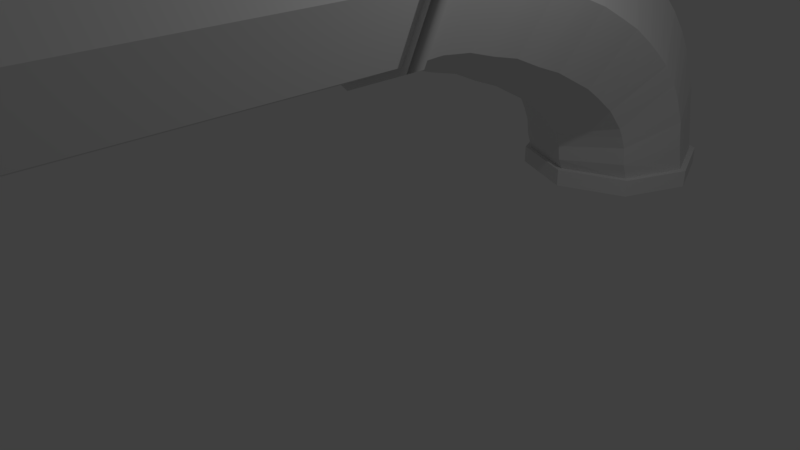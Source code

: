 # Source: Pipe_Piece_4.blend  (saved by Blender 2.79.0; exported with 4.5.12 LTS)
import bpy
from mathutils import Matrix  # noqa: F401  (used for matrix-valued properties, if any)

bpy.ops.wm.read_factory_settings(use_empty=True)
scene = bpy.context.scene
scene.name = 'Scene'

# ---- collections
col_collection_1 = bpy.data.collections.new('Collection 1'); scene.collection.children.link(col_collection_1)
col_collection_7 = bpy.data.collections.new('Collection 7'); scene.collection.children.link(col_collection_7)

# ---- materials (node trees are filled in below, after node groups)
mat_none = bpy.data.materials.new('None')
mat_none.alpha_threshold = 0.0
mat_none.use_transparent_shadow = False
mat_none.specular_color = (0.8, 0.8, 0.8)
mat_none.roughness = 0.5
mat_none.specular_intensity = 1.0

# ---- material node trees

# ---- world
world_world = bpy.data.worlds.new('World'); scene.world = world_world
world_world.color = (0.05088, 0.05088, 0.05088)
world_world.use_sun_shadow = False
world_world.sun_shadow_jitter_overblur = 0.0
world_world.cycles.sampling_method = 'MANUAL'

# ---- cameras
cam_camera = bpy.data.cameras.new('Camera')
cam_camera.clip_end = 100.0
cam_camera.lens = 35.0
cam_camera.sensor_width = 32.0
cam_camera.sensor_height = 18.0
cam_camera.ortho_scale = 7.314
cam_camera.dof.focus_distance = 0.0
cam_camera.dof.aperture_fstop = 128.0

# ---- lights
light_lamp = bpy.data.lights.new('Lamp', 'POINT')
light_lamp.transmission_factor = 0.0
light_lamp.cutoff_distance = 30.0
light_lamp.energy = 100.0
light_lamp.shadow_buffer_clip_start = 1.001
light_lamp.shadow_soft_size = 0.1
light_lamp.shadow_maximum_resolution = 0.006
light_lamp.use_absolute_resolution = True

# ---- meshes
me_cylinder_000 = bpy.data.meshes.new('Cylinder.000')
me_cylinder_000.from_pydata([(0.0, 4.927, 3.659), (0.9192, 4.546, 3.659), (0.9846, 4.612, 3.659), (0.0, 5.019, 3.659), (1.3, 3.627, 3.659), (1.392, 3.627, 3.659), (0.9192, 2.708, 3.659), (0.9192, 2.708, 3.396), (0.9846, 2.643, 3.396), (0.9846, 2.643, 3.659), (0.0, 2.327, 3.659), (0.0, 2.327, 3.396), (0.0, 2.235, 3.396), (0.0, 2.235, 3.659), (-0.9192, 2.708, 3.659), (-0.9192, 2.708, 3.396), (-0.9846, 2.643, 3.396), (-0.9846, 2.643, 3.659), (-0.9192, 4.546, 3.659), (-1.3, 3.627, 3.659), (-1.0, 3.627, 3.659), (-0.7071, 4.334, 3.659), (0.0, 4.627, 3.659), (0.7071, 4.334, 3.659), (1.0, 3.627, 3.659), (-0.9192, 4.546, 3.396), (-1.3, 3.627, 3.396), (-1.392, 3.627, 3.396), (-0.9846, 4.612, 3.396), (0.0, 4.927, 3.396), (0.0, 5.019, 3.396), (0.0, 4.927, -4.03), (0.9192, 4.546, -4.03), (1.3, 3.627, -4.03), (1.0, 3.627, -4.03), (0.7071, 4.334, -4.03), (0.0, 4.627, -4.03), (-0.7071, 4.334, -4.03), (-1.0, 3.627, -4.03), (-1.3, 3.627, -4.03), (-0.9192, 4.546, -4.03), (0.7071, 2.92, 3.659), (0.0, 2.627, 3.659), (-0.7071, 2.92, 3.659), (-0.7071, 2.92, -4.03), (0.7071, 2.92, -4.03), (0.0, 2.627, -4.03), (0.9192, 2.708, -4.03), (0.0, 2.327, -4.03), (-0.9192, 2.708, -4.03), (-0.9192, 4.546, -3.767), (-0.9846, 4.612, -3.767), (-0.9846, 4.612, -4.03), (0.0, 4.927, -3.767), (-1.3, 3.627, -3.767), (-1.392, 3.627, -3.767), (-1.392, 3.627, -4.03), (-0.9192, 2.708, -3.767), (0.0, 2.327, -3.767), (0.0, 2.235, -3.767), (0.0, 2.235, -4.03), (0.9192, 2.708, -3.767), (1.392, 3.627, -4.03), (0.9846, 2.643, -4.03), (1.3, 3.627, -3.767), (1.3, 3.627, 3.396), (0.9192, 4.546, -3.767), (0.9846, 4.612, -3.767), (0.9846, 4.612, -4.03), (0.9192, 4.546, 3.396), (0.0, 5.019, -3.767), (0.9846, 4.612, 3.396), (1.392, 3.627, 3.396), (-1.392, 3.627, 3.659), (-0.9846, 4.612, 3.659), (1.392, 3.627, -3.767), (0.0, 5.019, -4.03), (-0.9846, 2.643, -4.03), (-0.9846, 2.643, -3.767), (0.9846, 2.643, -3.767)], [], [(0, 1, 2, 3), (1, 4, 5, 2), (6, 7, 8, 9), (10, 11, 12, 13), (14, 15, 16, 17), (1, 0, 18, 19, 20, 21, 22, 23, 24, 4), (25, 26, 27, 28), (29, 25, 28, 30), (31, 32, 33, 34, 35, 36, 37, 38, 39, 40), (37, 21, 20, 38), (4, 24, 41, 42, 43, 20, 19, 14, 10, 6), (34, 24, 23, 35), (38, 20, 43, 44), (45, 41, 24, 34), (46, 42, 41, 45), (36, 22, 21, 37), (35, 23, 22, 36), (44, 43, 42, 46), (39, 38, 44, 46, 45, 34, 33, 47, 48, 49), (40, 50, 51, 52), (50, 25, 29, 53), (39, 54, 55, 56), (54, 26, 25, 50), (57, 15, 26, 54), (48, 58, 59, 60), (58, 11, 15, 57), (61, 7, 11, 58), (47, 33, 62, 63), (64, 65, 7, 61), (32, 66, 67, 68), (66, 69, 65, 64), (53, 66, 67, 70), (53, 29, 69, 66), (30, 3, 2, 71), (1, 69, 71, 2), (69, 29, 30, 71), (29, 0, 3, 30), (71, 2, 5, 72), (4, 65, 72, 5), (65, 69, 71, 72), (72, 5, 9, 8), (4, 6, 9, 5), (7, 65, 72, 8), (8, 9, 13, 12), (6, 10, 13, 9), (11, 7, 8, 12), (12, 13, 17, 16), (10, 14, 17, 13), (15, 11, 12, 16), (16, 17, 73, 27), (26, 15, 16, 27), (14, 19, 73, 17), (19, 26, 27, 73), (27, 73, 74, 28), (18, 25, 28, 74), (19, 18, 74, 73), (28, 74, 3, 30), (18, 0, 3, 74), (68, 67, 75, 62), (66, 64, 75, 67), (64, 33, 62, 75), (33, 32, 68, 62), (76, 70, 67, 68), (31, 53, 70, 76), (32, 31, 76, 68), (52, 51, 70, 76), (50, 53, 70, 51), (31, 40, 52, 76), (56, 55, 51, 52), (40, 39, 56, 52), (54, 50, 51, 55), (77, 78, 55, 56), (39, 49, 77, 56), (57, 54, 55, 78), (49, 57, 78, 77), (60, 59, 78, 77), (58, 57, 78, 59), (49, 48, 60, 77), (63, 79, 59, 60), (48, 47, 63, 60), (61, 58, 59, 79), (47, 61, 79, 63), (62, 75, 79, 63), (64, 61, 79, 75)])
me_cylinder_000.polygons.foreach_set('use_smooth', [True] * 84)
_k = set([(2, 3), (2, 5), (3, 74), (5, 9), (7, 11), (7, 61), (7, 65), (8, 12), (8, 72), (9, 13), (11, 15), (11, 58), (12, 16), (13, 17), (15, 26), (15, 57), (16, 27), (17, 73), (20, 21), (20, 38), (20, 43), (21, 22), (21, 37), (22, 23), (22, 36), (23, 24), (23, 35), (24, 34), (24, 41), (25, 26), (25, 29), (25, 50), (26, 54), (27, 28), (28, 30), (29, 53), (29, 69), (30, 71), (34, 35), (34, 45), (35, 36), (36, 37), (37, 38), (38, 44), (41, 42), (41, 45), (42, 43), (42, 46), (43, 44), (44, 46), (45, 46), (50, 53), (50, 54), (51, 55), (51, 70), (52, 56), (52, 76), (53, 66), (54, 57), (55, 78), (56, 77), (57, 58), (58, 61), (59, 78), (59, 79), (60, 63), (60, 77), (61, 64), (62, 63), (62, 68), (64, 65), (64, 66), (65, 69), (66, 69), (67, 70), (67, 75), (68, 76), (71, 72), (73, 74), (75, 79)])
me_cylinder_000.attributes.new('sharp_edge', 'BOOLEAN', 'EDGE').data.foreach_set('value', [ (min(e.vertices), max(e.vertices)) in _k for e in me_cylinder_000.edges])
me_cylinder_000.materials.append(mat_none)
me_cylinder_000.use_remesh_preserve_volume = False
me_cylinder_000.use_remesh_preserve_attributes = False
me_cylinder_000.use_mirror_vertex_groups = False
me_cylinder_000.update()
me_cylinder_000.normals_split_custom_set([tuple(v) for v in zip(*[iter([-9.162e-08, -8.837e-08, 1.0, -1.362e-06, -8.837e-08, 1.0, -1.356e-06, 0.0, 1.0, -1.356e-06, 0.0, 1.0, -1.362e-06, -8.837e-08, 1.0, -8.93e-07, 9.162e-08, 1.0, -2.711e-06, 0.0, 1.0, -2.711e-06, 0.0, 1.0, -0.7071, -0.7071, 0.0, -0.7071, -0.7071, 0.0, -0.7071, -0.7071, 0.0, -0.7071, -0.7071, 0.0, -1.0, 0.0, 0.0, -1.0, 0.0, 0.0, -1.0, 0.0, 0.0, -1.0, 0.0, 0.0, -0.7071, 0.7071, 1.227e-06, -0.7071, 0.7071, 1.227e-06, -0.7071, 0.7071, 1.227e-06, -0.7071, 0.7071, 1.227e-06, -1.362e-06, -8.837e-08, 1.0, -9.162e-08, -8.837e-08, 1.0, 1.179e-06, -8.837e-08, 1.0, 8.014e-07, 9.162e-08, 1.0, -1.222e-07, 2.443e-07, 1.0, -2.443e-07, -2.356e-07, 1.0, -2.443e-07, -2.356e-07, 1.0, -2.443e-07, -2.356e-07, 1.0, -1.222e-07, 2.443e-07, 1.0, -8.93e-07, 9.162e-08, 1.0, -2.711e-06, 0.0, -1.0, -2.711e-06, 0.0, -1.0, -2.711e-06, 0.0, -1.0, -2.711e-06, 0.0, -1.0, 0.0, 0.0, -1.0, 0.0, 0.0, -1.0, 0.0, 0.0, -1.0, 0.0, 0.0, -1.0, -1.832e-07, -3.678e-07, -1.0, 1.088e-06, -3.678e-07, -1.0, 6.64e-07, -1.296e-07, -1.0, -4.887e-07, -3.455e-07, -1.0, -4.887e-07, -9.808e-07, -1.0, -4.887e-07, -9.808e-07, -1.0, -4.887e-07, -9.808e-07, -1.0, -4.887e-07, -3.455e-07, -1.0, -1.03e-06, -1.296e-07, -1.0, -1.454e-06, -3.678e-07, -1.0, 0.9239, -0.3827, 0.0, 0.9239, -0.3827, 0.0, 0.9239, -0.3827, 0.0, 0.9239, -0.3827, 0.0, -8.93e-07, 9.162e-08, 1.0, -1.222e-07, 2.443e-07, 1.0, 0.0, 7.243e-07, 1.0, 0.0, 7.243e-07, 1.0, 0.0, 7.243e-07, 1.0, -1.222e-07, 2.443e-07, 1.0, 8.014e-07, 9.162e-08, 1.0, 0.0, 2.716e-07, 1.0, 0.0, 2.716e-07, 1.0, 0.0, 2.716e-07, 1.0, -0.9239, -0.3827, 0.0, -0.9239, -0.3827, 0.0, -0.9239, -0.3827, 0.0, -0.9239, -0.3827, 0.0, 0.9239, 0.3827, 0.0, 0.9239, 0.3827, 0.0, 0.9239, 0.3827, 0.0, 0.9239, 0.3827, 0.0, -0.9239, 0.3827, 0.0, -0.9239, 0.3827, 0.0, -0.9239, 0.3827, 0.0, -0.9239, 0.3827, 0.0, -0.3827, 0.9239, 0.0, -0.3827, 0.9239, 0.0, -0.3827, 0.9239, 0.0, -0.3827, 0.9239, 0.0, 0.3827, -0.9239, 0.0, 0.3827, -0.9239, 0.0, 0.3827, -0.9239, 0.0, 0.3827, -0.9239, 0.0, -0.3827, -0.9239, 0.0, -0.3827, -0.9239, 0.0, -0.3827, -0.9239, 0.0, -0.3827, -0.9239, 0.0, 0.3827, 0.9239, 0.0, 0.3827, 0.9239, 0.0, 0.3827, 0.9239, 0.0, 0.3827, 0.9239, 0.0, -1.03e-06, -1.296e-07, -1.0, -4.887e-07, -3.455e-07, -1.0, -4.887e-07, 2.897e-07, -1.0, -4.887e-07, 2.897e-07, -1.0, -4.887e-07, 2.897e-07, -1.0, -4.887e-07, -3.455e-07, -1.0, 6.64e-07, -1.296e-07, -1.0, -1.832e-07, 1.086e-07, -1.0, -1.832e-07, 1.086e-07, -1.0, -1.832e-07, 1.086e-07, -1.0, -0.7071, -0.7071, 0.0, -0.7071, -0.7071, 0.0, -0.7071, -0.7071, 0.0, -0.7071, -0.7071, 0.0, -0.3827, 0.9239, 0.0, -0.3827, 0.9239, 0.0, -0.3827, 0.9239, 0.0, -0.3827, 0.9239, 0.0, 0.0, -1.0, 0.0, 0.0, -1.0, 0.0, 0.0, -1.0, 0.0, 0.0, -1.0, 0.0, -0.9239, 0.3827, 0.0, -0.9239, 0.3827, 0.0, -0.9239, 0.3827, 0.0, -0.9239, 0.3827, 0.0, -0.9239, -0.3827, 0.0, -0.9239, -0.3827, 0.0, -0.9239, -0.3827, 0.0, -0.9239, -0.3827, 0.0, 1.0, 0.0, 0.0, 1.0, 0.0, 0.0, 1.0, 0.0, 0.0, 1.0, 0.0, 0.0, -0.3827, -0.9239, 0.0, -0.3827, -0.9239, 0.0, -0.3827, -0.9239, 0.0, -0.3827, -0.9239, 0.0, 0.3827, -0.9239, 0.0, 0.3827, -0.9239, 0.0, 0.3827, -0.9239, 0.0, 0.3827, -0.9239, 0.0, -1.832e-07, 1.086e-07, -1.0, 6.64e-07, -1.296e-07, -1.0, 0.0, 0.0, -1.0, 0.0, 0.0, -1.0, 0.9239, -0.3827, 0.0, 0.9239, -0.3827, 0.0, 0.9239, -0.3827, 0.0, 0.9239, -0.3827, 0.0, -0.7071, 0.7071, 0.0, -0.7071, 0.7071, 0.0, -0.7071, 0.7071, 0.0, -0.7071, 0.7071, 0.0, 0.9239, 0.3827, 0.0, 0.9239, 0.3827, 0.0, 0.9239, 0.3827, 0.0, 0.9239, 0.3827, 0.0, 0.0, 0.0, 1.0, 0.0, 0.0, 1.0, 0.0, 0.0, 1.0, 0.0, 0.0, 1.0, 0.3827, 0.9239, 0.0, 0.3827, 0.9239, 0.0, 0.3827, 0.9239, 0.0, 0.3827, 0.9239, 0.0, 0.3827, 0.9239, 0.0, 0.3827, 0.9239, 0.0, 0.3827, 0.9239, 0.0, 0.3827, 0.9239, 0.0, 0.7071, -0.7071, 0.0, 0.7071, -0.7071, 0.0, 0.7071, -0.7071, 0.0, 0.7071, -0.7071, 0.0, 0.0, 0.0, -1.0, 0.0, 0.0, -1.0, 0.0, 0.0, -1.0, 0.0, 0.0, -1.0, -1.0, 0.0, 0.0, -1.0, 0.0, 0.0, -1.0, 0.0, 0.0, -1.0, 0.0, 0.0, 0.9239, 0.3827, 0.0, 0.9239, 0.3827, 0.0, 0.9239, 0.3827, 0.0, 0.9239, 0.3827, 0.0, 0.0, -1.0, 0.0, 0.0, -1.0, 0.0, 0.0, -1.0, 0.0, 0.0, -1.0, 0.0, 2.711e-06, 0.0, -1.0, 2.711e-06, 0.0, -1.0, 2.711e-06, 0.0, -1.0, 2.711e-06, 0.0, -1.0, 0.9239, -0.3827, 0.0, 0.9239, -0.3827, 0.0, 0.9239, -0.3827, 0.0, 0.9239, -0.3827, 0.0, -8.93e-07, 9.162e-08, 1.0, 0.0, 2.716e-07, 1.0, 0.0, 0.0, 1.0, 0.0, 0.0, 1.0, 0.0, 0.0, -1.0, 0.0, 0.0, -1.0, 0.0, 0.0, -1.0, 0.0, 0.0, -1.0, 0.3827, -0.9239, 0.0, 0.3827, -0.9239, 0.0, 0.3827, -0.9239, 0.0, 0.3827, -0.9239, 0.0, 0.0, 2.716e-07, 1.0, 0.0, 2.716e-07, 1.0, 0.0, 0.0, 1.0, 0.0, 0.0, 1.0, 0.0, 0.0, -1.0, 0.0, 0.0, -1.0, 0.0, 0.0, -1.0, 0.0, 0.0, -1.0, -0.3827, -0.9239, -2.552e-06, -0.3827, -0.9239, -2.552e-06, -0.3827, -0.9239, -2.552e-06, -0.3827, -0.9239, -2.552e-06, 0.0, 2.716e-07, 1.0, 0.0, 2.716e-07, 1.0, 0.0, 0.0, 1.0, 0.0, 0.0, 1.0, 0.0, 0.0, -1.0, 0.0, 0.0, -1.0, 0.0, 0.0, -1.0, 0.0, 0.0, -1.0, -0.9239, -0.3827, -4.253e-07, -0.9239, -0.3827, -4.253e-07, -0.9239, -0.3827, -4.253e-07, -0.9239, -0.3827, -4.253e-07, 0.0, 0.0, -1.0, 0.0, 0.0, -1.0, 0.0, 0.0, -1.0, 0.0, 0.0, -1.0, 0.0, 2.716e-07, 1.0, 8.014e-07, 9.162e-08, 1.0, 0.0, 0.0, 1.0, 0.0, 0.0, 1.0, 0.0, 1.0, 0.0, 0.0, 1.0, 0.0, 0.0, 1.0, 0.0, 0.0, 1.0, 0.0, -0.9239, 0.3827, 0.0, -0.9239, 0.3827, 0.0, -0.9239, 0.3827, 0.0, -0.9239, 0.3827, 0.0, 0.7071, 0.7071, 0.0, 0.7071, 0.7071, 0.0, 0.7071, 0.7071, 0.0, 0.7071, 0.7071, 0.0, 8.014e-07, 9.162e-08, 1.0, 1.179e-06, -8.837e-08, 1.0, 2.711e-06, 0.0, 1.0, 2.711e-06, 0.0, 1.0, -0.3827, 0.9239, 0.0, -0.3827, 0.9239, 0.0, -0.3827, 0.9239, 0.0, -0.3827, 0.9239, 0.0, 1.179e-06, -8.837e-08, 1.0, -9.162e-08, -8.837e-08, 1.0, 1.356e-06, 0.0, 1.0, 1.356e-06, 0.0, 1.0, 0.9239, 0.3827, 0.0, 0.9239, 0.3827, 0.0, 0.9239, 0.3827, 0.0, 0.9239, 0.3827, 0.0, -2.711e-06, 0.0, 1.0, -2.711e-06, 0.0, 1.0, -2.711e-06, 0.0, 1.0, -2.711e-06, 0.0, 1.0, 0.0, -1.0, 0.0, 0.0, -1.0, 0.0, 0.0, -1.0, 0.0, 0.0, -1.0, 0.0, 6.64e-07, -1.296e-07, -1.0, 1.088e-06, -3.678e-07, -1.0, 2.711e-06, 0.0, -1.0, 2.711e-06, 0.0, -1.0, 0.3827, 0.9239, 0.0, 0.3827, 0.9239, 0.0, 0.3827, 0.9239, 0.0, 0.3827, 0.9239, 0.0, -1.0, 0.0, 0.0, -1.0, 0.0, 0.0, -1.0, 0.0, 0.0, -1.0, 0.0, 0.0, 1.088e-06, -3.678e-07, -1.0, -1.832e-07, -3.678e-07, -1.0, 1.356e-06, 0.0, -1.0, 1.356e-06, 0.0, -1.0, -0.3827, 0.9239, 0.0, -0.3827, 0.9239, 0.0, -0.3827, 0.9239, 0.0, -0.3827, 0.9239, 0.0, 0.0, 0.0, 1.0, 0.0, 0.0, 1.0, 0.0, 0.0, 1.0, 0.0, 0.0, 1.0, -1.832e-07, -3.678e-07, -1.0, -1.454e-06, -3.678e-07, -1.0, -1.356e-06, 0.0, -1.0, -1.356e-06, 0.0, -1.0, -0.9239, 0.3827, 0.0, -0.9239, 0.3827, 0.0, -0.9239, 0.3827, 0.0, -0.9239, 0.3827, 0.0, -1.454e-06, -3.678e-07, -1.0, -1.03e-06, -1.296e-07, -1.0, -2.711e-06, 0.0, -1.0, -2.711e-06, 0.0, -1.0, 2.711e-06, 0.0, 1.0, 2.711e-06, 0.0, 1.0, 2.711e-06, 0.0, 1.0, 2.711e-06, 0.0, 1.0, -0.9239, -0.3827, 0.0, -0.9239, -0.3827, 0.0, -0.9239, -0.3827, 0.0, -0.9239, -0.3827, 0.0, -1.03e-06, -1.296e-07, -1.0, -1.832e-07, 1.086e-07, -1.0, 0.0, 0.0, -1.0, 0.0, 0.0, -1.0, 0.0, 0.0, 1.0, 0.0, 0.0, 1.0, 0.0, 0.0, 1.0, 0.0, 0.0, 1.0, 0.7071, -0.7071, 0.0, 0.7071, -0.7071, 0.0, 0.7071, -0.7071, 0.0, 0.7071, -0.7071, 0.0, -0.3827, -0.9239, 0.0, -0.3827, -0.9239, 0.0, -0.3827, -0.9239, 0.0, -0.3827, -0.9239, 0.0, 0.0, 0.0, 1.0, 0.0, 0.0, 1.0, 0.0, 0.0, 1.0, 0.0, 0.0, 1.0, -1.832e-07, 1.086e-07, -1.0, -1.832e-07, 1.086e-07, -1.0, 0.0, 0.0, -1.0, 0.0, 0.0, -1.0, 0.3827, -0.9239, 0.0, 0.3827, -0.9239, 0.0, 0.3827, -0.9239, 0.0, 0.3827, -0.9239, 0.0, -1.832e-07, 1.086e-07, -1.0, -1.832e-07, 1.086e-07, -1.0, 0.0, 0.0, -1.0, 0.0, 0.0, -1.0, 0.0, 0.0, 1.0, 0.0, 0.0, 1.0, 0.0, 0.0, 1.0, 0.0, 0.0, 1.0, 0.7071, 0.7071, 0.0, 0.7071, 0.7071, 0.0, 0.7071, 0.7071, 0.0, 0.7071, 0.7071, 0.0, 0.9239, -0.3827, 0.0, 0.9239, -0.3827, 0.0, 0.9239, -0.3827, 0.0, 0.9239, -0.3827, 0.0, 0.0, 0.0, 1.0, 0.0, 0.0, 1.0, 0.0, 0.0, 1.0, 0.0, 0.0, 1.0])] * 3)])
me_cylinder_001 = bpy.data.meshes.new('Cylinder.001')
me_cylinder_001.from_pydata([(0.0, -2.959, -2.513), (0.0, 1.0, 2.815), (0.7071, -2.96, -2.221), (0.7071, 0.7071, 2.815), (1.0, -2.964, -1.513), (1.0, 3.561e-08, 2.815), (0.7071, -2.968, -0.8064), (0.7071, -0.7071, 2.815), (-8.742e-08, -2.969, -0.5135), (-8.742e-08, -1.0, 2.815), (-0.7071, -2.968, -0.8064), (-0.7071, -0.7071, 2.815), (-1.0, -2.964, -1.513), (-1.0, 9.125e-08, 2.815), (-0.7071, -2.96, -2.221), (-0.7071, 0.7071, 2.815), (-6.725e-08, -0.7692, 2.815), (-6.725e-08, -2.968, -0.7443), (0.5439, -0.5439, 2.815), (0.5439, -2.967, -0.9696), (0.5439, 0.5439, 2.815), (0.5439, -2.961, -2.057), (0.0, 0.7692, 2.815), (0.0, -2.96, -2.283), (-0.5439, -0.5439, 2.815), (-0.5439, -2.967, -0.9696), (-0.5439, 0.5439, 2.815), (-0.5439, -2.961, -2.057), (-0.7692, 8.85e-08, 2.815), (-0.7692, -2.964, -1.513), (0.7692, 4.57e-08, 2.815), (0.7692, -2.964, -1.513), (0.0, -2.756, -2.512), (0.0, 1.0, 2.612), (0.7071, 0.7071, 2.612), (0.7071, -2.758, -2.219), (1.0, 5.591e-08, 2.612), (1.0, -2.762, -1.512), (0.7071, -0.7071, 2.612), (0.7071, -2.766, -0.8053), (-8.742e-08, -1.0, 2.612), (-8.742e-08, -2.767, -0.5124), (-0.7071, -0.7071, 2.612), (-0.7071, -2.766, -0.8053), (-1.0, 1.115e-07, 2.612), (-1.0, -2.762, -1.512), (-0.7071, 0.7071, 2.612), (-0.7071, -2.758, -2.219), (0.7574, -2.758, -2.27), (0.7574, -2.96, -2.271), (1.071, -2.964, -1.513), (1.071, -2.762, -1.512), (0.0, -2.958, -2.585), (0.0, -2.756, -2.583), (-0.7574, -2.758, -2.27), (-0.7574, -2.96, -2.271), (-1.071, -2.762, -1.512), (-1.071, -2.964, -1.513), (-0.7574, -2.766, -0.755), (-0.7574, -2.968, -0.7561), (-9.034e-08, -2.768, -0.4413), (-9.034e-08, -2.97, -0.4424), (0.7574, -2.766, -0.755), (0.7574, -2.968, -0.7561), (0.0, -2.221, -2.396), (0.0, -1.805, -2.303), (0.0, -1.244, -2.031), (0.0, -0.966, -1.84), (0.0, -0.7061, -1.614), (0.0, -0.4729, -1.36), (0.0, -0.2246, -1.047), (0.0, 0.03465, -0.6592), (0.0, 0.1963, -0.3551), (0.0, 0.4044, 0.06295), (0.0, 0.5278, 0.3845), (0.0, 0.7387, 0.9234), (0.0, 0.822, 1.258), (0.0, 0.9551, 1.781), (0.0, 0.9971, 2.123), (0.7071, 0.7064, 2.158), (0.7071, 0.6644, 1.817), (0.7071, 0.5378, 1.328), (0.7071, 0.4545, 0.9942), (0.7071, 0.2543, 0.4894), (0.7071, 0.1309, 0.1679), (0.7071, -0.06228, -0.2176), (0.7071, -0.224, -0.5217), (0.7071, -0.4645, -0.8795), (0.7071, -0.6906, -1.164), (0.7071, -0.8983, -1.393), (0.7071, -1.158, -1.619), (0.7071, -1.408, -1.788), (0.7071, -1.9, -2.026), (0.7071, -2.282, -2.109), (1.0, 0.00456, 2.245), (1.0, -0.03741, 1.903), (1.0, -0.1483, 1.499), (1.0, -0.2316, 1.165), (1.0, -0.4058, 0.7428), (1.0, -0.5292, 0.4213), (1.0, -0.6866, 0.1144), (1.0, -0.8483, -0.1897), (1.0, -1.044, -0.4739), (1.0, -1.216, -0.6908), (1.0, -1.362, -0.8593), (1.0, -1.622, -1.085), (1.0, -1.804, -1.202), (1.0, -2.129, -1.357), (1.0, -2.427, -1.417), (0.7071, -0.6973, 2.331), (0.7071, -0.7392, 1.989), (0.7071, -0.8344, 1.67), (0.7071, -0.9177, 1.336), (0.7071, -1.066, 0.9962), (0.7071, -1.189, 0.6747), (0.7071, -1.311, 0.4463), (0.7071, -1.473, 0.1423), (0.7071, -1.623, -0.06832), (0.7071, -1.742, -0.2176), (0.7071, -1.826, -0.3256), (0.7071, -2.086, -0.5515), (0.7071, -2.199, -0.6154), (0.7071, -2.358, -0.6876), (0.7071, -2.573, -0.7252), (-8.742e-08, -0.988, 2.367), (-8.742e-08, -1.03, 2.025), (-8.742e-08, -1.119, 1.741), (-8.742e-08, -1.202, 1.407), (-8.742e-08, -1.339, 1.101), (-8.742e-08, -1.463, 0.7797), (-8.742e-08, -1.57, 0.5838), (-8.742e-08, -1.731, 0.2798), (-8.742e-08, -1.863, 0.09967), (-8.742e-08, -1.959, -0.02165), (-8.742e-08, -2.018, -0.1046), (-8.742e-08, -2.278, -0.3305), (-8.742e-08, -2.363, -0.3726), (-8.742e-08, -2.453, -0.4104), (-8.742e-08, -2.633, -0.4385), (-0.7071, -0.6973, 2.331), (-0.7071, -0.7392, 1.989), (-0.7071, -0.8344, 1.67), (-0.7071, -0.9177, 1.336), (-0.7071, -1.066, 0.9962), (-0.7071, -1.189, 0.6747), (-0.7071, -1.311, 0.4463), (-0.7071, -1.473, 0.1423), (-0.7071, -1.623, -0.06832), (-0.7071, -1.742, -0.2176), (-0.7071, -1.826, -0.3256), (-0.7071, -2.086, -0.5515), (-0.7071, -2.199, -0.6154), (-0.7071, -2.358, -0.6876), (-0.7071, -2.573, -0.7252), (-1.0, 0.004561, 2.245), (-1.0, -0.03741, 1.903), (-1.0, -0.1483, 1.499), (-1.0, -0.2316, 1.165), (-1.0, -0.4058, 0.7428), (-1.0, -0.5292, 0.4213), (-1.0, -0.6866, 0.1144), (-1.0, -0.8483, -0.1897), (-1.0, -1.044, -0.4739), (-1.0, -1.216, -0.6908), (-1.0, -1.362, -0.8593), (-1.0, -1.622, -1.085), (-1.0, -1.804, -1.202), (-1.0, -2.129, -1.357), (-1.0, -2.427, -1.417), (-0.7071, 0.7064, 2.158), (-0.7071, 0.6644, 1.817), (-0.7071, 0.5378, 1.328), (-0.7071, 0.4545, 0.9942), (-0.7071, 0.2543, 0.4894), (-0.7071, 0.1309, 0.1679), (-0.7071, -0.06228, -0.2176), (-0.7071, -0.224, -0.5217), (-0.7071, -0.4645, -0.8795), (-0.7071, -0.6906, -1.164), (-0.7071, -0.8983, -1.393), (-0.7071, -1.158, -1.619), (-0.7071, -1.408, -1.788), (-0.7071, -1.9, -2.026), (-0.7071, -2.282, -2.109)], [], [(3, 1, 15, 13, 28, 26, 22, 20, 30, 5), (0, 2, 4, 31, 21, 23, 27, 29, 12, 14), (38, 7, 5, 36), (5, 30, 18, 16, 24, 28, 13, 11, 9, 7), (36, 5, 3, 34), (12, 29, 25, 17, 19, 31, 4, 6, 8, 10), (14, 47, 54, 55), (169, 46, 33, 78), (12, 45, 56, 57), (154, 44, 46, 169), (139, 42, 44, 154), (8, 41, 60, 61), (124, 40, 42, 139), (109, 38, 40, 124), (6, 4, 50, 63), (94, 36, 38, 109), (2, 35, 48, 49), (79, 34, 36, 94), (32, 35, 48, 53), (78, 33, 34, 79), (49, 48, 51, 50), (35, 37, 51, 48), (37, 4, 50, 51), (4, 2, 49, 50), (52, 53, 48, 49), (0, 32, 53, 52), (2, 0, 52, 49), (55, 54, 53, 52), (47, 32, 53, 54), (0, 14, 55, 52), (57, 56, 54, 55), (14, 12, 57, 55), (45, 47, 54, 56), (59, 58, 56, 57), (12, 10, 59, 57), (43, 45, 56, 58), (10, 43, 58, 59), (61, 60, 58, 59), (41, 43, 58, 60), (10, 8, 61, 59), (63, 62, 60, 61), (8, 6, 63, 61), (39, 41, 60, 62), (6, 39, 62, 63), (50, 51, 62, 63), (37, 39, 62, 51), (32, 64, 93, 35), (64, 65, 92, 93), (65, 66, 91, 92), (66, 67, 90, 91), (67, 68, 89, 90), (68, 69, 88, 89), (69, 70, 87, 88), (70, 71, 86, 87), (71, 72, 85, 86), (72, 73, 84, 85), (73, 74, 83, 84), (74, 75, 82, 83), (75, 76, 81, 82), (76, 77, 80, 81), (77, 78, 79, 80), (35, 93, 108, 37), (93, 92, 107, 108), (92, 91, 106, 107), (91, 90, 105, 106), (90, 89, 104, 105), (89, 88, 103, 104), (88, 87, 102, 103), (87, 86, 101, 102), (86, 85, 100, 101), (85, 84, 99, 100), (84, 83, 98, 99), (83, 82, 97, 98), (82, 81, 96, 97), (81, 80, 95, 96), (80, 79, 94, 95), (37, 108, 123, 39), (108, 107, 122, 123), (107, 106, 121, 122), (106, 105, 120, 121), (105, 104, 119, 120), (104, 103, 118, 119), (103, 102, 117, 118), (102, 101, 116, 117), (101, 100, 115, 116), (100, 99, 114, 115), (99, 98, 113, 114), (98, 97, 112, 113), (97, 96, 111, 112), (96, 95, 110, 111), (95, 94, 109, 110), (39, 123, 138, 41), (123, 122, 137, 138), (122, 121, 136, 137), (121, 120, 135, 136), (120, 119, 134, 135), (119, 118, 133, 134), (118, 117, 132, 133), (117, 116, 131, 132), (116, 115, 130, 131), (115, 114, 129, 130), (114, 113, 128, 129), (113, 112, 127, 128), (112, 111, 126, 127), (111, 110, 125, 126), (110, 109, 124, 125), (41, 138, 153, 43), (138, 137, 152, 153), (137, 136, 151, 152), (136, 135, 150, 151), (135, 134, 149, 150), (134, 133, 148, 149), (133, 132, 147, 148), (132, 131, 146, 147), (131, 130, 145, 146), (130, 129, 144, 145), (129, 128, 143, 144), (128, 127, 142, 143), (127, 126, 141, 142), (126, 125, 140, 141), (125, 124, 139, 140), (43, 153, 168, 45), (153, 152, 167, 168), (152, 151, 166, 167), (151, 150, 165, 166), (150, 149, 164, 165), (149, 148, 163, 164), (148, 147, 162, 163), (147, 146, 161, 162), (146, 145, 160, 161), (145, 144, 159, 160), (144, 143, 158, 159), (143, 142, 157, 158), (142, 141, 156, 157), (141, 140, 155, 156), (140, 139, 154, 155), (45, 168, 183, 47), (168, 167, 182, 183), (167, 166, 181, 182), (166, 165, 180, 181), (165, 164, 179, 180), (164, 163, 178, 179), (163, 162, 177, 178), (162, 161, 176, 177), (161, 160, 175, 176), (160, 159, 174, 175), (159, 158, 173, 174), (158, 157, 172, 173), (157, 156, 171, 172), (156, 155, 170, 171), (155, 154, 169, 170), (47, 183, 64, 32), (183, 182, 65, 64), (182, 181, 66, 65), (181, 180, 67, 66), (180, 179, 68, 67), (179, 178, 69, 68), (178, 177, 70, 69), (177, 176, 71, 70), (176, 175, 72, 71), (175, 174, 73, 72), (174, 173, 74, 73), (173, 172, 75, 74), (172, 171, 76, 75), (171, 170, 77, 76), (170, 169, 78, 77), (40, 9, 7, 38), (42, 11, 9, 40), (44, 13, 11, 42), (46, 15, 13, 44), (46, 33, 1, 15), (34, 3, 1, 33), (47, 45, 12, 14), (32, 47, 14, 0), (32, 0, 2, 35), (37, 35, 2, 4), (39, 37, 4, 6), (41, 39, 6, 8), (43, 41, 8, 10), (45, 43, 10, 12)])
me_cylinder_001.use_remesh_preserve_volume = False
me_cylinder_001.use_remesh_preserve_attributes = False
me_cylinder_001.use_mirror_vertex_groups = False
me_cylinder_001.update()

# ---- objects
ob_cylinder_000 = bpy.data.objects.new('Cylinder.000', me_cylinder_000)
ob_cylinder_001 = bpy.data.objects.new('Cylinder.001', me_cylinder_001)
ob_lamp = bpy.data.objects.new('Lamp', light_lamp)
ob_camera = bpy.data.objects.new('Camera', cam_camera)

# ---- transforms, parenting, visibility, modifiers, constraints
ob_cylinder_000.location = (0.0, -4.056, 0.0)
ob_cylinder_000.rotation_euler = (1.571, -0.0, 0.0)
ob_cylinder_000.lineart.crease_threshold = 0.0
ob_cylinder_001.location = (0.0, 3.362, 3.627)
ob_cylinder_001.rotation_euler = (1.571, -0.0, 0.0)
ob_cylinder_001.scale = (1.3, 1.3, 1.3)
ob_cylinder_001.lineart.crease_threshold = 0.0
ob_lamp.location = (4.076, 1.005, 5.904)
ob_lamp.rotation_euler = (0.6503, 0.05522, 1.866)
ob_lamp.lock_rotations_4d = False
ob_lamp.empty_display_type = 'ARROWS'
ob_lamp.color = (0.0, 0.0, 0.0, 0.0)
ob_lamp.lineart.crease_threshold = 0.0
ob_camera.location = (7.481, -6.508, 5.344)
ob_camera.rotation_euler = (1.109, 0.0, 0.8149)
ob_camera.lock_rotations_4d = False
ob_camera.empty_display_type = 'ARROWS'
ob_camera.color = (0.0, 0.0, 0.0, 0.0)
ob_camera.display_type = 'WIRE'
ob_camera.lineart.crease_threshold = 0.0

# ---- collection membership
col_collection_1.objects.link(ob_cylinder_000)
col_collection_1.objects.link(ob_cylinder_001)
col_collection_1.objects.link(ob_lamp)
col_collection_1.objects.link(ob_camera)
col_collection_7.objects.link(ob_cylinder_000)

# ---- scene / render settings (as saved in the file)
scene.camera = ob_camera
scene.frame_start = 1; scene.frame_end = 250; scene.frame_set(0)
scene.render.engine = 'BLENDER_EEVEE_NEXT'
scene.render.resolution_percentage = 50
scene.render.dither_intensity = 0.0
scene.cycles.use_denoising = False
scene.cycles.samples = 128
scene.cycles.sampling_pattern = 'TABULATED_SOBOL'
scene.cycles.use_adaptive_sampling = False
scene.cycles.use_light_tree = False
scene.cycles.blur_glossy = 0.0
scene.cycles.sample_clamp_indirect = 0.0
scene.view_settings.view_transform = 'Standard'
bpy.context.view_layer.update()
